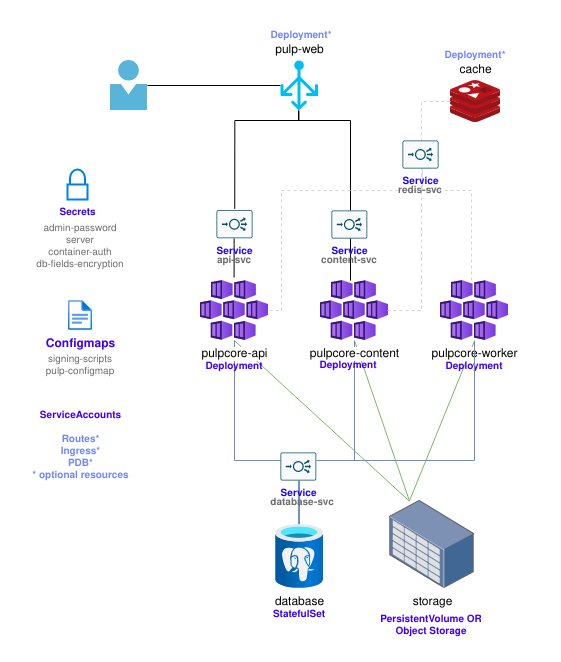

The diagram above was exported from draw.io. Its source (the exported page's mxGraphModel, read from the mxfile embedded in the PNG):
<mxGraphModel dx="1248" dy="748" grid="1" gridSize="10" guides="1" tooltips="1" connect="1" arrows="1" fold="1" page="1" pageScale="1" pageWidth="850" pageHeight="1100" math="0" shadow="0">
  <root>
    <mxCell id="0" />
    <mxCell id="1" parent="0" />
    <mxCell id="BYUnpnEIqeZUrBEYdueq-34" value="" style="endArrow=none;html=1;rounded=0;entryX=0.5;entryY=1.008;entryDx=0;entryDy=0;entryPerimeter=0;exitX=0.236;exitY=0.002;exitDx=0;exitDy=0;exitPerimeter=0;fillColor=#d5e8d4;strokeColor=#82b366;" edge="1" parent="1" source="BYUnpnEIqeZUrBEYdueq-10" target="BYUnpnEIqeZUrBEYdueq-6">
      <mxGeometry width="50" height="50" relative="1" as="geometry">
        <mxPoint x="520" y="670" as="sourcePoint" />
        <mxPoint x="550" y="510" as="targetPoint" />
      </mxGeometry>
    </mxCell>
    <mxCell id="BYUnpnEIqeZUrBEYdueq-32" value="" style="endArrow=none;html=1;rounded=0;entryX=0.237;entryY=0.01;entryDx=0;entryDy=0;entryPerimeter=0;fillColor=#d5e8d4;strokeColor=#82b366;exitX=0.5;exitY=1.003;exitDx=0;exitDy=0;exitPerimeter=0;" edge="1" parent="1" source="BYUnpnEIqeZUrBEYdueq-5" target="BYUnpnEIqeZUrBEYdueq-10">
      <mxGeometry width="50" height="50" relative="1" as="geometry">
        <mxPoint x="430" y="500" as="sourcePoint" />
        <mxPoint x="480" y="450" as="targetPoint" />
      </mxGeometry>
    </mxCell>
    <mxCell id="BYUnpnEIqeZUrBEYdueq-33" value="" style="endArrow=none;html=1;rounded=0;exitX=0.503;exitY=1.012;exitDx=0;exitDy=0;exitPerimeter=0;fillColor=#d5e8d4;strokeColor=#82b366;entryX=0.235;entryY=0.005;entryDx=0;entryDy=0;entryPerimeter=0;" edge="1" parent="1" source="BYUnpnEIqeZUrBEYdueq-7" target="BYUnpnEIqeZUrBEYdueq-10">
      <mxGeometry width="50" height="50" relative="1" as="geometry">
        <mxPoint x="430" y="500" as="sourcePoint" />
        <mxPoint x="490" y="660" as="targetPoint" />
      </mxGeometry>
    </mxCell>
    <mxCell id="BYUnpnEIqeZUrBEYdueq-4" style="edgeStyle=orthogonalEdgeStyle;rounded=0;orthogonalLoop=1;jettySize=auto;html=1;entryX=0;entryY=0.5;entryDx=0;entryDy=0;entryPerimeter=0;endArrow=none;endFill=0;" edge="1" parent="1" source="BYUnpnEIqeZUrBEYdueq-1" target="BYUnpnEIqeZUrBEYdueq-2">
      <mxGeometry relative="1" as="geometry" />
    </mxCell>
    <mxCell id="BYUnpnEIqeZUrBEYdueq-1" value="" style="sketch=0;aspect=fixed;html=1;points=[];align=center;image;fontSize=12;image=img/lib/mscae/Person.svg;" vertex="1" parent="1">
      <mxGeometry x="190" y="230" width="37" height="50" as="geometry" />
    </mxCell>
    <mxCell id="BYUnpnEIqeZUrBEYdueq-11" style="edgeStyle=orthogonalEdgeStyle;rounded=0;orthogonalLoop=1;jettySize=auto;html=1;exitX=0.49;exitY=1;exitDx=0;exitDy=0;exitPerimeter=0;entryX=0.507;entryY=-0.05;entryDx=0;entryDy=0;entryPerimeter=0;endArrow=none;endFill=0;startArrow=none;" edge="1" parent="1" source="BYUnpnEIqeZUrBEYdueq-65" target="BYUnpnEIqeZUrBEYdueq-5">
      <mxGeometry relative="1" as="geometry">
        <Array as="points">
          <mxPoint x="314" y="447" />
        </Array>
      </mxGeometry>
    </mxCell>
    <mxCell id="BYUnpnEIqeZUrBEYdueq-24" style="edgeStyle=orthogonalEdgeStyle;rounded=0;orthogonalLoop=1;jettySize=auto;html=1;endArrow=none;endFill=0;fillColor=#dae8fc;strokeColor=#6c8ebf;" edge="1" parent="1" source="BYUnpnEIqeZUrBEYdueq-5" target="BYUnpnEIqeZUrBEYdueq-9">
      <mxGeometry relative="1" as="geometry">
        <Array as="points">
          <mxPoint x="314" y="630" />
          <mxPoint x="379" y="630" />
        </Array>
      </mxGeometry>
    </mxCell>
    <mxCell id="BYUnpnEIqeZUrBEYdueq-12" style="edgeStyle=orthogonalEdgeStyle;rounded=0;orthogonalLoop=1;jettySize=auto;html=1;endArrow=none;endFill=0;entryX=0.49;entryY=1;entryDx=0;entryDy=0;entryPerimeter=0;" edge="1" parent="1" source="BYUnpnEIqeZUrBEYdueq-7" target="BYUnpnEIqeZUrBEYdueq-2">
      <mxGeometry relative="1" as="geometry">
        <mxPoint x="450" y="320" as="targetPoint" />
        <Array as="points">
          <mxPoint x="430" y="290" />
          <mxPoint x="378" y="290" />
          <mxPoint x="378" y="280" />
        </Array>
      </mxGeometry>
    </mxCell>
    <mxCell id="BYUnpnEIqeZUrBEYdueq-25" style="edgeStyle=orthogonalEdgeStyle;rounded=0;orthogonalLoop=1;jettySize=auto;html=1;endArrow=none;endFill=0;fillColor=#dae8fc;strokeColor=#6c8ebf;" edge="1" parent="1" source="BYUnpnEIqeZUrBEYdueq-7" target="BYUnpnEIqeZUrBEYdueq-9">
      <mxGeometry relative="1" as="geometry">
        <Array as="points">
          <mxPoint x="434" y="630" />
          <mxPoint x="379" y="630" />
        </Array>
      </mxGeometry>
    </mxCell>
    <mxCell id="BYUnpnEIqeZUrBEYdueq-26" style="edgeStyle=orthogonalEdgeStyle;rounded=0;orthogonalLoop=1;jettySize=auto;html=1;endArrow=none;endFill=0;fillColor=#dae8fc;strokeColor=#6c8ebf;startArrow=none;" edge="1" parent="1" source="BYUnpnEIqeZUrBEYdueq-72" target="BYUnpnEIqeZUrBEYdueq-9">
      <mxGeometry relative="1" as="geometry">
        <Array as="points">
          <mxPoint x="379" y="630" />
        </Array>
      </mxGeometry>
    </mxCell>
    <mxCell id="BYUnpnEIqeZUrBEYdueq-44" value="" style="group" vertex="1" connectable="0" parent="1">
      <mxGeometry x="446.5" y="670" width="130" height="140" as="geometry" />
    </mxCell>
    <mxCell id="BYUnpnEIqeZUrBEYdueq-10" value="&lt;div&gt;storage&lt;/div&gt;" style="points=[];aspect=fixed;html=1;align=center;shadow=0;dashed=0;image;image=img/lib/allied_telesis/storage/Datacenter_Server_Storage_Unit_Large.svg;" vertex="1" parent="BYUnpnEIqeZUrBEYdueq-44">
      <mxGeometry x="22.5" width="85" height="87.66" as="geometry" />
    </mxCell>
    <mxCell id="BYUnpnEIqeZUrBEYdueq-39" value="PersistentVolume OR Object Storage" style="text;html=1;strokeColor=none;fillColor=none;align=center;verticalAlign=middle;whiteSpace=wrap;rounded=0;fontSize=10;fontColor=#3C00FF;fontStyle=1" vertex="1" parent="BYUnpnEIqeZUrBEYdueq-44">
      <mxGeometry y="110" width="130" height="30" as="geometry" />
    </mxCell>
    <mxCell id="BYUnpnEIqeZUrBEYdueq-48" value="" style="group" vertex="1" connectable="0" parent="1">
      <mxGeometry x="489" y="450" width="130" height="101" as="geometry" />
    </mxCell>
    <mxCell id="BYUnpnEIqeZUrBEYdueq-6" value="&lt;div&gt;pulpcore-worker&lt;/div&gt;" style="aspect=fixed;html=1;points=[];align=center;image;fontSize=12;image=img/lib/azure2/compute/Container_Services_Deprecated.svg;" vertex="1" parent="BYUnpnEIqeZUrBEYdueq-48">
      <mxGeometry x="31" width="68" height="60" as="geometry" />
    </mxCell>
    <mxCell id="BYUnpnEIqeZUrBEYdueq-45" value="Deployment" style="text;html=1;strokeColor=none;fillColor=none;align=center;verticalAlign=middle;whiteSpace=wrap;rounded=0;fontSize=10;fontColor=#3C00FF;fontStyle=1" vertex="1" parent="BYUnpnEIqeZUrBEYdueq-48">
      <mxGeometry y="71" width="130" height="30" as="geometry" />
    </mxCell>
    <mxCell id="BYUnpnEIqeZUrBEYdueq-47" value="" style="group" vertex="1" connectable="0" parent="1">
      <mxGeometry x="363" y="450" width="130" height="100" as="geometry" />
    </mxCell>
    <mxCell id="BYUnpnEIqeZUrBEYdueq-7" value="&lt;div&gt;pulpcore-content&lt;/div&gt;" style="aspect=fixed;html=1;points=[];align=center;image;fontSize=12;image=img/lib/azure2/compute/Container_Services_Deprecated.svg;" vertex="1" parent="BYUnpnEIqeZUrBEYdueq-47">
      <mxGeometry x="37" width="68" height="60" as="geometry" />
    </mxCell>
    <mxCell id="BYUnpnEIqeZUrBEYdueq-46" value="Deployment" style="text;html=1;strokeColor=none;fillColor=none;align=center;verticalAlign=middle;whiteSpace=wrap;rounded=0;fontSize=10;fontColor=#3C00FF;fontStyle=1" vertex="1" parent="BYUnpnEIqeZUrBEYdueq-47">
      <mxGeometry y="70" width="130" height="30" as="geometry" />
    </mxCell>
    <mxCell id="BYUnpnEIqeZUrBEYdueq-42" value="" style="group" vertex="1" connectable="0" parent="1">
      <mxGeometry x="249" y="450" width="130" height="101" as="geometry" />
    </mxCell>
    <mxCell id="BYUnpnEIqeZUrBEYdueq-5" value="&lt;div&gt;pulpcore-api&lt;/div&gt;" style="aspect=fixed;html=1;points=[];align=center;image;fontSize=12;image=img/lib/azure2/compute/Container_Services_Deprecated.svg;" vertex="1" parent="BYUnpnEIqeZUrBEYdueq-42">
      <mxGeometry x="31" width="68" height="60" as="geometry" />
    </mxCell>
    <mxCell id="BYUnpnEIqeZUrBEYdueq-41" value="Deployment" style="text;html=1;strokeColor=none;fillColor=none;align=center;verticalAlign=middle;whiteSpace=wrap;rounded=0;fontSize=10;fontColor=#3C00FF;fontStyle=1;container=0;" vertex="1" parent="BYUnpnEIqeZUrBEYdueq-42">
      <mxGeometry y="71" width="130" height="30" as="geometry" />
    </mxCell>
    <mxCell id="BYUnpnEIqeZUrBEYdueq-50" value="" style="group" vertex="1" connectable="0" parent="1">
      <mxGeometry x="315.5" y="190" width="130" height="90" as="geometry" />
    </mxCell>
    <mxCell id="BYUnpnEIqeZUrBEYdueq-2" value="pulp-web" style="verticalLabelPosition=top;html=1;verticalAlign=bottom;align=center;strokeColor=none;fillColor=#00BEF2;shape=mxgraph.azure.load_balancer_generic;pointerEvents=1;labelPosition=center;" vertex="1" parent="BYUnpnEIqeZUrBEYdueq-50">
      <mxGeometry x="44.5" y="40" width="37.5" height="50" as="geometry" />
    </mxCell>
    <mxCell id="BYUnpnEIqeZUrBEYdueq-49" value="&lt;font color=&quot;#7385FF&quot;&gt;Deployment*&lt;/font&gt;" style="text;html=1;strokeColor=none;fillColor=none;align=center;verticalAlign=middle;whiteSpace=wrap;rounded=0;fontSize=10;fontColor=#3C00FF;fontStyle=1" vertex="1" parent="BYUnpnEIqeZUrBEYdueq-50">
      <mxGeometry width="130" height="30" as="geometry" />
    </mxCell>
    <mxCell id="BYUnpnEIqeZUrBEYdueq-52" value="" style="group" vertex="1" connectable="0" parent="1">
      <mxGeometry x="490" y="210" width="130" height="82" as="geometry" />
    </mxCell>
    <mxCell id="BYUnpnEIqeZUrBEYdueq-35" value="cache" style="sketch=0;aspect=fixed;html=1;points=[];align=center;image;fontSize=12;image=img/lib/mscae/Cache_Redis_Product.svg;labelPosition=center;verticalLabelPosition=top;verticalAlign=bottom;" vertex="1" parent="BYUnpnEIqeZUrBEYdueq-52">
      <mxGeometry x="40" y="40" width="50" height="42" as="geometry" />
    </mxCell>
    <mxCell id="BYUnpnEIqeZUrBEYdueq-51" value="&lt;font color=&quot;#7385FF&quot;&gt;Deployment*&lt;/font&gt;" style="text;html=1;strokeColor=none;fillColor=none;align=center;verticalAlign=middle;whiteSpace=wrap;rounded=0;fontSize=10;fontColor=#3C00FF;fontStyle=1" vertex="1" parent="BYUnpnEIqeZUrBEYdueq-52">
      <mxGeometry width="130" height="30" as="geometry" />
    </mxCell>
    <mxCell id="BYUnpnEIqeZUrBEYdueq-57" value="W" style="group" vertex="1" connectable="0" parent="1">
      <mxGeometry x="120" y="470" width="80" height="80" as="geometry" />
    </mxCell>
    <mxCell id="BYUnpnEIqeZUrBEYdueq-54" value="&lt;div&gt;&lt;b&gt;Configmaps&lt;/b&gt;&lt;/div&gt;" style="aspect=fixed;html=1;points=[];align=center;image;fontSize=12;image=img/lib/azure2/general/File.svg;fontColor=#3C00FF;" vertex="1" parent="BYUnpnEIqeZUrBEYdueq-57">
      <mxGeometry x="27.829999999999984" width="24.35" height="30" as="geometry" />
    </mxCell>
    <mxCell id="BYUnpnEIqeZUrBEYdueq-56" value="&lt;div&gt;signing-scripts&lt;/div&gt;&lt;div&gt;pulp-configmap&lt;/div&gt;" style="text;html=1;strokeColor=none;fillColor=none;align=center;verticalAlign=middle;whiteSpace=wrap;rounded=0;fontSize=10;fontColor=#6E6E6E;" vertex="1" parent="BYUnpnEIqeZUrBEYdueq-57">
      <mxGeometry y="50" width="80" height="30" as="geometry" />
    </mxCell>
    <mxCell id="BYUnpnEIqeZUrBEYdueq-64" value="" style="group" vertex="1" connectable="0" parent="1">
      <mxGeometry x="100" y="339" width="120" height="106.5" as="geometry" />
    </mxCell>
    <mxCell id="BYUnpnEIqeZUrBEYdueq-53" value="Secrets" style="html=1;verticalLabelPosition=bottom;align=center;labelBackgroundColor=#ffffff;verticalAlign=top;strokeWidth=2;strokeColor=#0080F0;shadow=0;dashed=0;shape=mxgraph.ios7.icons.locked;fontSize=10;fontColor=#3C00FF;fontStyle=1" vertex="1" parent="BYUnpnEIqeZUrBEYdueq-64">
      <mxGeometry x="47" width="20" height="30" as="geometry" />
    </mxCell>
    <mxCell id="BYUnpnEIqeZUrBEYdueq-63" value="&lt;div&gt;admin-password&lt;/div&gt;&lt;div&gt;server&lt;/div&gt;&lt;div&gt;container-auth&lt;/div&gt;&lt;div&gt;db-fields-encryption&lt;/div&gt;" style="text;html=1;strokeColor=none;fillColor=none;align=center;verticalAlign=middle;whiteSpace=wrap;rounded=0;fontSize=10;fontColor=#6E6E6E;" vertex="1" parent="BYUnpnEIqeZUrBEYdueq-64">
      <mxGeometry y="46.5" width="120" height="60" as="geometry" />
    </mxCell>
    <mxCell id="BYUnpnEIqeZUrBEYdueq-66" value="" style="edgeStyle=orthogonalEdgeStyle;rounded=0;orthogonalLoop=1;jettySize=auto;html=1;exitX=0.49;exitY=1;exitDx=0;exitDy=0;exitPerimeter=0;entryX=0.507;entryY=-0.05;entryDx=0;entryDy=0;entryPerimeter=0;endArrow=none;endFill=0;" edge="1" parent="1" source="BYUnpnEIqeZUrBEYdueq-2" target="BYUnpnEIqeZUrBEYdueq-65">
      <mxGeometry relative="1" as="geometry">
        <mxPoint x="378.375" y="280" as="sourcePoint" />
        <mxPoint x="314.4760000000001" y="447" as="targetPoint" />
        <Array as="points">
          <mxPoint x="378" y="290" />
          <mxPoint x="314" y="290" />
        </Array>
      </mxGeometry>
    </mxCell>
    <mxCell id="BYUnpnEIqeZUrBEYdueq-73" value="" style="edgeStyle=orthogonalEdgeStyle;rounded=0;orthogonalLoop=1;jettySize=auto;html=1;endArrow=none;endFill=0;fillColor=#dae8fc;strokeColor=#6c8ebf;" edge="1" parent="1" source="BYUnpnEIqeZUrBEYdueq-6" target="BYUnpnEIqeZUrBEYdueq-72">
      <mxGeometry relative="1" as="geometry">
        <mxPoint x="554" y="510" as="sourcePoint" />
        <mxPoint x="379" y="650" as="targetPoint" />
        <Array as="points">
          <mxPoint x="554" y="630" />
        </Array>
      </mxGeometry>
    </mxCell>
    <mxCell id="BYUnpnEIqeZUrBEYdueq-79" style="edgeStyle=orthogonalEdgeStyle;rounded=0;orthogonalLoop=1;jettySize=auto;html=1;entryX=0.5;entryY=1;entryDx=0;entryDy=0;entryPerimeter=0;dashed=1;fontSize=10;fontColor=#3C00FF;endArrow=none;endFill=0;strokeColor=#D4D4D4;" edge="1" parent="1">
      <mxGeometry relative="1" as="geometry">
        <mxPoint x="349" y="480" as="sourcePoint" />
        <mxPoint x="501.91999999999996" y="338" as="targetPoint" />
        <Array as="points">
          <mxPoint x="361" y="480" />
          <mxPoint x="361" y="360" />
          <mxPoint x="502" y="360" />
        </Array>
      </mxGeometry>
    </mxCell>
    <mxCell id="BYUnpnEIqeZUrBEYdueq-83" style="edgeStyle=orthogonalEdgeStyle;rounded=0;orthogonalLoop=1;jettySize=auto;html=1;dashed=1;fontSize=10;fontColor=#3C00FF;endArrow=none;endFill=0;strokeColor=#D4D4D4;entryX=0.5;entryY=1;entryDx=0;entryDy=0;entryPerimeter=0;" edge="1" parent="1">
      <mxGeometry relative="1" as="geometry">
        <mxPoint x="500.91999999999985" y="337.9999999999999" as="targetPoint" />
        <mxPoint x="551" y="450" as="sourcePoint" />
        <Array as="points">
          <mxPoint x="551" y="360" />
          <mxPoint x="502" y="360" />
          <mxPoint x="502" y="338" />
        </Array>
      </mxGeometry>
    </mxCell>
    <mxCell id="BYUnpnEIqeZUrBEYdueq-84" style="edgeStyle=orthogonalEdgeStyle;rounded=0;orthogonalLoop=1;jettySize=auto;html=1;dashed=1;fontSize=10;fontColor=#3C00FF;endArrow=none;endFill=0;strokeColor=#D4D4D4;entryX=0.5;entryY=1;entryDx=0;entryDy=0;entryPerimeter=0;" edge="1" parent="1">
      <mxGeometry relative="1" as="geometry">
        <mxPoint x="500.91999999999985" y="337.9999999999999" as="targetPoint" />
        <mxPoint x="467" y="480" as="sourcePoint" />
        <Array as="points">
          <mxPoint x="501" y="480" />
          <mxPoint x="501" y="338" />
        </Array>
      </mxGeometry>
    </mxCell>
    <mxCell id="BYUnpnEIqeZUrBEYdueq-85" style="edgeStyle=orthogonalEdgeStyle;rounded=0;orthogonalLoop=1;jettySize=auto;html=1;entryX=0.5;entryY=0;entryDx=0;entryDy=0;entryPerimeter=0;dashed=1;fontSize=10;fontColor=#3C00FF;endArrow=none;endFill=0;strokeColor=#D4D4D4;" edge="1" parent="1" source="BYUnpnEIqeZUrBEYdueq-35">
      <mxGeometry relative="1" as="geometry">
        <mxPoint x="500.91999999999985" y="310" as="targetPoint" />
      </mxGeometry>
    </mxCell>
    <mxCell id="BYUnpnEIqeZUrBEYdueq-92" value="" style="group" vertex="1" connectable="0" parent="1">
      <mxGeometry x="388.92" y="380" width="80" height="60" as="geometry" />
    </mxCell>
    <mxCell id="BYUnpnEIqeZUrBEYdueq-68" value="&lt;b&gt;&lt;font color=&quot;#1C03FF&quot;&gt;Service&lt;/font&gt;&lt;/b&gt;" style="sketch=0;points=[[0.015,0.015,0],[0.985,0.015,0],[0.985,0.985,0],[0.015,0.985,0],[0.25,0,0],[0.5,0,0],[0.75,0,0],[1,0.25,0],[1,0.5,0],[1,0.75,0],[0.75,1,0],[0.5,1,0],[0.25,1,0],[0,0.75,0],[0,0.5,0],[0,0.25,0]];verticalLabelPosition=bottom;html=1;verticalAlign=top;aspect=fixed;align=center;pointerEvents=1;shape=mxgraph.cisco19.rect;prIcon=load_balancer;fillColor=#FAFAFA;strokeColor=#005073;fontSize=10;fontColor=#6E6E6E;" vertex="1" parent="BYUnpnEIqeZUrBEYdueq-92">
      <mxGeometry x="22.079999999999984" width="35.84" height="28" as="geometry" />
    </mxCell>
    <mxCell id="BYUnpnEIqeZUrBEYdueq-90" value="&lt;div&gt;content-svc&lt;/div&gt;" style="text;html=1;strokeColor=none;fillColor=none;align=center;verticalAlign=middle;whiteSpace=wrap;rounded=0;fontSize=10;fontColor=#6E6E6E;fontStyle=1" vertex="1" parent="BYUnpnEIqeZUrBEYdueq-92">
      <mxGeometry y="40" width="80" height="20" as="geometry" />
    </mxCell>
    <mxCell id="BYUnpnEIqeZUrBEYdueq-93" value="" style="group" vertex="1" connectable="0" parent="1">
      <mxGeometry x="274" y="379.75" width="80" height="60.25" as="geometry" />
    </mxCell>
    <mxCell id="BYUnpnEIqeZUrBEYdueq-65" value="&lt;b&gt;&lt;font color=&quot;#1C03FF&quot;&gt;Service&lt;/font&gt;&lt;/b&gt;" style="sketch=0;points=[[0.015,0.015,0],[0.985,0.015,0],[0.985,0.985,0],[0.015,0.985,0],[0.25,0,0],[0.5,0,0],[0.75,0,0],[1,0.25,0],[1,0.5,0],[1,0.75,0],[0.75,1,0],[0.5,1,0],[0.25,1,0],[0,0.75,0],[0,0.5,0],[0,0.25,0]];verticalLabelPosition=bottom;html=1;verticalAlign=top;aspect=fixed;align=center;pointerEvents=1;shape=mxgraph.cisco19.rect;prIcon=load_balancer;fillColor=#FAFAFA;strokeColor=#005073;fontSize=10;fontColor=#6E6E6E;" vertex="1" parent="BYUnpnEIqeZUrBEYdueq-93">
      <mxGeometry x="22.079999999999984" width="35.84" height="28" as="geometry" />
    </mxCell>
    <mxCell id="BYUnpnEIqeZUrBEYdueq-89" value="&lt;div&gt;api-svc&lt;/div&gt;" style="text;html=1;strokeColor=none;fillColor=none;align=center;verticalAlign=middle;whiteSpace=wrap;rounded=0;fontSize=10;fontColor=#6E6E6E;fontStyle=1" vertex="1" parent="BYUnpnEIqeZUrBEYdueq-93">
      <mxGeometry y="40.25" width="80" height="20" as="geometry" />
    </mxCell>
    <mxCell id="BYUnpnEIqeZUrBEYdueq-97" value="" style="group" vertex="1" connectable="0" parent="1">
      <mxGeometry x="313.5" y="694" width="130" height="105" as="geometry" />
    </mxCell>
    <mxCell id="BYUnpnEIqeZUrBEYdueq-9" value="&lt;div&gt;database&lt;/div&gt;" style="aspect=fixed;html=1;points=[];align=center;image;fontSize=12;image=img/lib/azure2/databases/Azure_Database_PostgreSQL_Server.svg;" vertex="1" parent="BYUnpnEIqeZUrBEYdueq-97">
      <mxGeometry x="41.75" width="48" height="64" as="geometry" />
    </mxCell>
    <mxCell id="BYUnpnEIqeZUrBEYdueq-40" value="StatefulSet" style="text;html=1;strokeColor=none;fillColor=none;align=center;verticalAlign=middle;whiteSpace=wrap;rounded=0;fontSize=10;fontColor=#3C00FF;fontStyle=1" vertex="1" parent="BYUnpnEIqeZUrBEYdueq-97">
      <mxGeometry y="75" width="130" height="30" as="geometry" />
    </mxCell>
    <mxCell id="BYUnpnEIqeZUrBEYdueq-96" value="" style="group" vertex="1" connectable="0" parent="1">
      <mxGeometry x="342" y="622" width="80" height="60" as="geometry" />
    </mxCell>
    <mxCell id="BYUnpnEIqeZUrBEYdueq-72" value="&lt;b&gt;&lt;font color=&quot;#1C03FF&quot;&gt;Service&lt;/font&gt;&lt;/b&gt;" style="sketch=0;points=[[0.015,0.015,0],[0.985,0.015,0],[0.985,0.985,0],[0.015,0.985,0],[0.25,0,0],[0.5,0,0],[0.75,0,0],[1,0.25,0],[1,0.5,0],[1,0.75,0],[0.75,1,0],[0.5,1,0],[0.25,1,0],[0,0.75,0],[0,0.5,0],[0,0.25,0]];verticalLabelPosition=bottom;html=1;verticalAlign=top;aspect=fixed;align=center;pointerEvents=1;shape=mxgraph.cisco19.rect;prIcon=load_balancer;fillColor=#FAFAFA;strokeColor=#005073;fontSize=10;fontColor=#6E6E6E;" vertex="1" parent="BYUnpnEIqeZUrBEYdueq-96">
      <mxGeometry x="18" width="35.84" height="28" as="geometry" />
    </mxCell>
    <mxCell id="BYUnpnEIqeZUrBEYdueq-95" value="&lt;div&gt;database-svc&lt;/div&gt;" style="text;html=1;strokeColor=none;fillColor=none;align=center;verticalAlign=middle;whiteSpace=wrap;rounded=0;fontSize=10;fontColor=#6E6E6E;fontStyle=1" vertex="1" parent="BYUnpnEIqeZUrBEYdueq-96">
      <mxGeometry y="40" width="80" height="20" as="geometry" />
    </mxCell>
    <mxCell id="BYUnpnEIqeZUrBEYdueq-98" value="" style="group" vertex="1" connectable="0" parent="1">
      <mxGeometry x="460" y="310" width="80" height="60" as="geometry" />
    </mxCell>
    <mxCell id="BYUnpnEIqeZUrBEYdueq-99" value="&lt;b&gt;&lt;font color=&quot;#1C03FF&quot;&gt;Service&lt;/font&gt;&lt;/b&gt;" style="sketch=0;points=[[0.015,0.015,0],[0.985,0.015,0],[0.985,0.985,0],[0.015,0.985,0],[0.25,0,0],[0.5,0,0],[0.75,0,0],[1,0.25,0],[1,0.5,0],[1,0.75,0],[0.75,1,0],[0.5,1,0],[0.25,1,0],[0,0.75,0],[0,0.5,0],[0,0.25,0]];verticalLabelPosition=bottom;html=1;verticalAlign=top;aspect=fixed;align=center;pointerEvents=1;shape=mxgraph.cisco19.rect;prIcon=load_balancer;fillColor=#FAFAFA;strokeColor=#005073;fontSize=10;fontColor=#6E6E6E;" vertex="1" parent="BYUnpnEIqeZUrBEYdueq-98">
      <mxGeometry x="22.079999999999984" width="35.84" height="28" as="geometry" />
    </mxCell>
    <mxCell id="BYUnpnEIqeZUrBEYdueq-100" value="&lt;div&gt;redis-svc&lt;/div&gt;" style="text;html=1;strokeColor=none;fillColor=none;align=center;verticalAlign=middle;whiteSpace=wrap;rounded=0;fontSize=10;fontColor=#6E6E6E;fontStyle=1" vertex="1" parent="BYUnpnEIqeZUrBEYdueq-98">
      <mxGeometry y="40" width="80" height="20" as="geometry" />
    </mxCell>
    <mxCell id="BYUnpnEIqeZUrBEYdueq-102" value="&lt;div&gt;&lt;b&gt;ServiceAccounts&lt;/b&gt;&lt;/div&gt;&lt;div&gt;&lt;font color=&quot;#7385FF&quot;&gt;&lt;b&gt;&lt;br&gt;Routes*&lt;/b&gt;&lt;/font&gt;&lt;/div&gt;&lt;div&gt;&lt;font color=&quot;#7385FF&quot;&gt;&lt;b&gt;Ingress*&lt;/b&gt;&lt;/font&gt;&lt;/div&gt;&lt;div&gt;&lt;font color=&quot;#7385FF&quot;&gt;&lt;b&gt;PDB*&lt;/b&gt;&lt;/font&gt;&lt;/div&gt;&lt;div&gt;&lt;font color=&quot;#7385FF&quot;&gt;&lt;b&gt;* optional resources&lt;/b&gt;&lt;/font&gt;&lt;/div&gt;" style="text;html=1;align=center;verticalAlign=middle;resizable=0;points=[];autosize=1;strokeColor=none;fillColor=none;fontSize=10;fontColor=#3C00FF;" vertex="1" parent="1">
      <mxGeometry x="100" y="570" width="120" height="90" as="geometry" />
    </mxCell>
  </root>
</mxGraphModel>